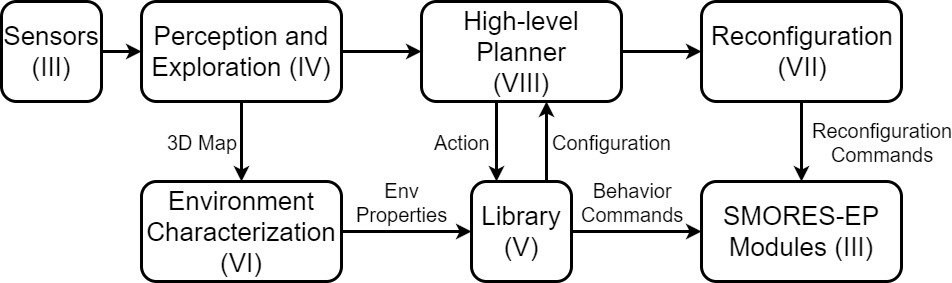

The diagram above was exported from draw.io. Its source (the exported page's mxGraphModel, read from the mxfile embedded in the PNG):
<mxGraphModel dx="1426" dy="816" grid="1" gridSize="10" guides="1" tooltips="1" connect="1" arrows="1" fold="1" page="1" pageScale="1" pageWidth="1169" pageHeight="826" background="#ffffff" math="0" shadow="0">
  <root>
    <mxCell id="0" />
    <mxCell id="1" parent="0" />
    <mxCell id="2" style="edgeStyle=elbowEdgeStyle;html=1;startArrow=none;startFill=0;endArrow=classic;endFill=1;jettySize=auto;orthogonalLoop=1;strokeWidth=3;fontSize=20;" edge="1" source="3" target="8" parent="1">
      <mxGeometry x="200" y="270" as="geometry" />
    </mxCell>
    <mxCell id="3" value="Sensors&lt;div&gt;(III)&lt;/div&gt;" style="rounded=1;whiteSpace=wrap;html=1;strokeWidth=3;fontSize=26;" vertex="1" parent="1">
      <mxGeometry x="100" y="220" width="100" height="100" as="geometry" />
    </mxCell>
    <mxCell id="4" style="edgeStyle=elbowEdgeStyle;html=1;exitX=0.5;exitY=1;entryX=0.5;entryY=0;startArrow=none;startFill=0;endArrow=classic;endFill=1;jettySize=auto;orthogonalLoop=1;strokeWidth=3;fontSize=26;" edge="1" source="8" target="12" parent="1">
      <mxGeometry x="340" y="320" as="geometry" />
    </mxCell>
    <mxCell id="5" value="3D Map" style="text;html=1;resizable=0;points=[];align=center;verticalAlign=middle;labelBackgroundColor=#ffffff;fontSize=20;" vertex="1" connectable="0" parent="4">
      <mxGeometry y="4" relative="1" as="geometry">
        <mxPoint x="-44" as="offset" />
      </mxGeometry>
    </mxCell>
    <mxCell id="6" value="3D Map" style="text;html=1;resizable=0;points=[];align=center;verticalAlign=middle;labelBackgroundColor=#ffffff;fontSize=20;" vertex="1" connectable="0" parent="1">
      <mxGeometry x="300" y="360" as="geometry">
        <mxPoint x="-44" as="offset" />
      </mxGeometry>
    </mxCell>
    <mxCell id="7" style="edgeStyle=elbowEdgeStyle;html=1;startArrow=none;startFill=0;endArrow=classic;endFill=1;jettySize=auto;orthogonalLoop=1;strokeWidth=3;fontSize=26;" edge="1" source="8" target="21" parent="1">
      <mxGeometry x="440" y="270" as="geometry" />
    </mxCell>
    <mxCell id="8" value="Perception and Exploration (IV)" style="rounded=1;whiteSpace=wrap;html=1;strokeWidth=3;fontSize=26;" vertex="1" parent="1">
      <mxGeometry x="240" y="220" width="200" height="100" as="geometry" />
    </mxCell>
    <mxCell id="9" style="edgeStyle=elbowEdgeStyle;html=1;startArrow=none;startFill=0;endArrow=classic;endFill=1;jettySize=auto;orthogonalLoop=1;strokeWidth=3;fontSize=26;" edge="1" source="12" target="29" parent="1">
      <mxGeometry x="440" y="450" as="geometry" />
    </mxCell>
    <mxCell id="10" value="Env&lt;div&gt;Properties&lt;/div&gt;" style="text;html=1;resizable=0;points=[];align=center;verticalAlign=middle;labelBackgroundColor=#ffffff;fontSize=20;" vertex="1" connectable="0" parent="9">
      <mxGeometry y="16" relative="1" as="geometry">
        <mxPoint x="-5" y="-14" as="offset" />
      </mxGeometry>
    </mxCell>
    <mxCell id="11" value="Env&lt;div&gt;Properties&lt;/div&gt;" style="text;html=1;resizable=0;points=[];align=center;verticalAlign=middle;labelBackgroundColor=#ffffff;fontSize=20;" vertex="1" connectable="0" parent="1">
      <mxGeometry x="500" y="420" as="geometry">
        <mxPoint x="-5" y="-14" as="offset" />
      </mxGeometry>
    </mxCell>
    <mxCell id="12" value="Environment Characterization (VI)" style="rounded=1;whiteSpace=wrap;html=1;strokeWidth=3;fontSize=26;" vertex="1" parent="1">
      <mxGeometry x="240" y="400" width="200" height="100" as="geometry" />
    </mxCell>
    <mxCell id="13" style="edgeStyle=elbowEdgeStyle;html=1;exitX=0.5;exitY=1;startArrow=none;startFill=0;endArrow=classic;endFill=1;jettySize=auto;orthogonalLoop=1;strokeWidth=3;fontSize=20;" edge="1" source="16" target="22" parent="1">
      <mxGeometry x="900" y="320" as="geometry" />
    </mxCell>
    <mxCell id="14" value="Reconfiguration&lt;div&gt;Commands&lt;/div&gt;" style="text;html=1;resizable=0;points=[];align=center;verticalAlign=middle;labelBackgroundColor=#ffffff;fontSize=20;" vertex="1" connectable="0" parent="13">
      <mxGeometry x="0.05" y="7" relative="1" as="geometry">
        <mxPoint x="73" y="-2" as="offset" />
      </mxGeometry>
    </mxCell>
    <mxCell id="15" value="Reconfiguration&lt;div&gt;Commands&lt;/div&gt;" style="text;html=1;resizable=0;points=[];align=center;verticalAlign=middle;labelBackgroundColor=#ffffff;fontSize=20;" vertex="1" connectable="0" parent="1">
      <mxGeometry x="980" y="360" as="geometry">
        <mxPoint x="73" y="-2" as="offset" />
      </mxGeometry>
    </mxCell>
    <mxCell id="16" value="Reconfiguration&lt;div&gt;(VII)&lt;/div&gt;" style="rounded=1;whiteSpace=wrap;html=1;strokeWidth=3;fontSize=26;" vertex="1" parent="1">
      <mxGeometry x="800" y="220" width="200" height="100" as="geometry" />
    </mxCell>
    <mxCell id="17" style="edgeStyle=elbowEdgeStyle;html=1;entryX=0.25;entryY=0;startArrow=none;startFill=0;endArrow=classic;endFill=1;jettySize=auto;orthogonalLoop=1;strokeWidth=3;fontSize=20;" edge="1" source="21" target="29" parent="1">
      <mxGeometry x="595" y="320" as="geometry" />
    </mxCell>
    <mxCell id="18" value="Action" style="text;html=1;resizable=0;points=[];align=center;verticalAlign=middle;labelBackgroundColor=#ffffff;fontSize=20;" vertex="1" connectable="0" parent="17">
      <mxGeometry y="-9" relative="1" as="geometry">
        <mxPoint x="-26" as="offset" />
      </mxGeometry>
    </mxCell>
    <mxCell id="19" value="Action" style="text;html=1;resizable=0;points=[];align=center;verticalAlign=middle;labelBackgroundColor=#ffffff;fontSize=20;" vertex="1" connectable="0" parent="1">
      <mxGeometry x="560" y="360" as="geometry">
        <mxPoint x="-26" as="offset" />
      </mxGeometry>
    </mxCell>
    <mxCell id="20" style="edgeStyle=elbowEdgeStyle;html=1;entryX=0;entryY=0.5;startArrow=none;startFill=0;endArrow=classic;endFill=1;jettySize=auto;orthogonalLoop=1;strokeWidth=3;fontSize=20;" edge="1" source="21" target="16" parent="1">
      <mxGeometry x="720" y="270" as="geometry" />
    </mxCell>
    <mxCell id="21" value="High-level Planner&lt;div&gt;(VIII)&lt;/div&gt;" style="rounded=1;whiteSpace=wrap;html=1;strokeWidth=3;fontSize=26;" vertex="1" parent="1">
      <mxGeometry x="520" y="220" width="200" height="100" as="geometry" />
    </mxCell>
    <mxCell id="22" value="SMORES-EP Modules (III)" style="rounded=1;whiteSpace=wrap;html=1;strokeWidth=3;fontSize=26;" vertex="1" parent="1">
      <mxGeometry x="800" y="400" width="200" height="100" as="geometry" />
    </mxCell>
    <mxCell id="23" style="edgeStyle=elbowEdgeStyle;html=1;exitX=0.75;exitY=0;startArrow=none;startFill=0;endArrow=classic;endFill=1;jettySize=auto;orthogonalLoop=1;strokeWidth=3;fontSize=20;" edge="1" source="29" target="21" parent="1">
      <mxGeometry x="645" y="320" as="geometry" />
    </mxCell>
    <mxCell id="24" value="Configuration" style="text;html=1;resizable=0;points=[];align=center;verticalAlign=middle;labelBackgroundColor=#ffffff;fontSize=20;" vertex="1" connectable="0" parent="23">
      <mxGeometry y="-6" relative="1" as="geometry">
        <mxPoint x="59" as="offset" />
      </mxGeometry>
    </mxCell>
    <mxCell id="25" value="Configuration" style="text;html=1;resizable=0;points=[];align=center;verticalAlign=middle;labelBackgroundColor=#ffffff;fontSize=20;" vertex="1" connectable="0" parent="1">
      <mxGeometry x="710" y="360" as="geometry">
        <mxPoint x="59" as="offset" />
      </mxGeometry>
    </mxCell>
    <mxCell id="26" style="edgeStyle=elbowEdgeStyle;html=1;exitX=1;exitY=0.5;startArrow=none;startFill=0;endArrow=classic;endFill=1;jettySize=auto;orthogonalLoop=1;strokeWidth=3;fontSize=20;" edge="1" source="29" target="22" parent="1">
      <mxGeometry x="670" y="450" as="geometry" />
    </mxCell>
    <mxCell id="27" value="Behavior&lt;div&gt;Commands&lt;/div&gt;" style="text;html=1;resizable=0;points=[];align=center;verticalAlign=middle;labelBackgroundColor=#ffffff;fontSize=20;" vertex="1" connectable="0" parent="26">
      <mxGeometry y="21" relative="1" as="geometry">
        <mxPoint x="-5" y="-9" as="offset" />
      </mxGeometry>
    </mxCell>
    <mxCell id="28" value="Behavior&lt;div&gt;Commands&lt;/div&gt;" style="text;html=1;resizable=0;points=[];align=center;verticalAlign=middle;labelBackgroundColor=#ffffff;fontSize=20;" vertex="1" connectable="0" parent="1">
      <mxGeometry x="730" y="420" as="geometry">
        <mxPoint x="-5" y="-9" as="offset" />
      </mxGeometry>
    </mxCell>
    <mxCell id="29" value="Library&lt;div&gt;(V)&lt;/div&gt;" style="rounded=1;whiteSpace=wrap;html=1;strokeWidth=3;fontSize=26;" vertex="1" parent="1">
      <mxGeometry x="570" y="400" width="100" height="100" as="geometry" />
    </mxCell>
  </root>
</mxGraphModel>